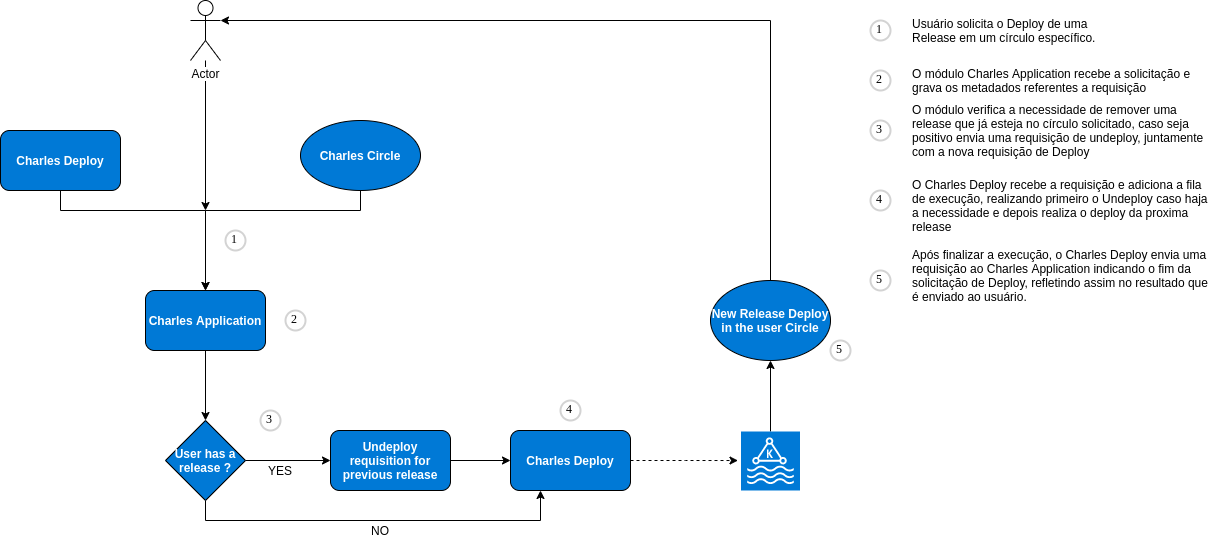

The diagram above was exported from draw.io. Its source (the exported page's mxGraphModel, read from the mxfile embedded in the PNG):
<mxGraphModel dx="1355" dy="757" grid="1" gridSize="10" guides="1" tooltips="1" connect="1" arrows="1" fold="1" page="1" pageScale="1" pageWidth="827" pageHeight="1169" math="0" shadow="0">
  <root>
    <mxCell id="0" />
    <mxCell id="1" parent="0" />
    <mxCell id="_v-LL6_wgex3vaJ--kjP-4" style="edgeStyle=orthogonalEdgeStyle;rounded=0;orthogonalLoop=1;jettySize=auto;html=1;" edge="1" parent="1" source="9_BzD1Pf3A-f_I_qIrPg-11">
      <mxGeometry relative="1" as="geometry">
        <mxPoint x="345" y="410" as="targetPoint" />
      </mxGeometry>
    </mxCell>
    <mxCell id="9_BzD1Pf3A-f_I_qIrPg-11" value="Actor" style="shape=umlActor;verticalLabelPosition=bottom;labelBackgroundColor=#ffffff;verticalAlign=top;html=1;outlineConnect=0;strokeColor=#000000;strokeWidth=1;align=center;" parent="1" vertex="1">
      <mxGeometry x="330" y="200" width="30" height="60" as="geometry" />
    </mxCell>
    <mxCell id="9_BzD1Pf3A-f_I_qIrPg-17" style="edgeStyle=orthogonalEdgeStyle;rounded=0;orthogonalLoop=1;jettySize=auto;html=1;entryX=0.5;entryY=0;entryDx=0;entryDy=0;" parent="1" source="9_BzD1Pf3A-f_I_qIrPg-12" target="9_BzD1Pf3A-f_I_qIrPg-16" edge="1">
      <mxGeometry relative="1" as="geometry">
        <Array as="points">
          <mxPoint x="500" y="410" />
          <mxPoint x="345" y="410" />
        </Array>
      </mxGeometry>
    </mxCell>
    <mxCell id="9_BzD1Pf3A-f_I_qIrPg-12" value="Charles Circle" style="ellipse;whiteSpace=wrap;html=1;strokeColor=#000000;strokeWidth=1;align=center;fillColor=#0079D6;fontColor=#FFFFFF;fontStyle=1" parent="1" vertex="1">
      <mxGeometry x="440" y="320" width="120" height="70" as="geometry" />
    </mxCell>
    <mxCell id="9_BzD1Pf3A-f_I_qIrPg-18" style="edgeStyle=orthogonalEdgeStyle;rounded=0;orthogonalLoop=1;jettySize=auto;html=1;entryX=0.5;entryY=0;entryDx=0;entryDy=0;" parent="1" source="9_BzD1Pf3A-f_I_qIrPg-14" target="9_BzD1Pf3A-f_I_qIrPg-16" edge="1">
      <mxGeometry relative="1" as="geometry">
        <Array as="points">
          <mxPoint x="200" y="410" />
          <mxPoint x="345" y="410" />
        </Array>
      </mxGeometry>
    </mxCell>
    <mxCell id="9_BzD1Pf3A-f_I_qIrPg-14" value="Charles Deploy" style="rounded=1;whiteSpace=wrap;html=1;strokeColor=#000000;strokeWidth=1;align=center;fillColor=#0079D6;fontColor=#FFFFFF;fontStyle=1" parent="1" vertex="1">
      <mxGeometry x="140" y="330" width="120" height="60" as="geometry" />
    </mxCell>
    <mxCell id="9_BzD1Pf3A-f_I_qIrPg-20" style="edgeStyle=orthogonalEdgeStyle;rounded=0;orthogonalLoop=1;jettySize=auto;html=1;" parent="1" source="9_BzD1Pf3A-f_I_qIrPg-16" target="9_BzD1Pf3A-f_I_qIrPg-19" edge="1">
      <mxGeometry relative="1" as="geometry" />
    </mxCell>
    <mxCell id="9_BzD1Pf3A-f_I_qIrPg-16" value="Charles Application" style="rounded=1;whiteSpace=wrap;html=1;strokeColor=#000000;strokeWidth=1;align=center;fillColor=#0079D6;fontColor=#FFFFFF;fontStyle=1" parent="1" vertex="1">
      <mxGeometry x="285" y="490" width="120" height="60" as="geometry" />
    </mxCell>
    <mxCell id="9_BzD1Pf3A-f_I_qIrPg-23" value="" style="edgeStyle=orthogonalEdgeStyle;rounded=0;orthogonalLoop=1;jettySize=auto;html=1;entryX=0;entryY=0.5;entryDx=0;entryDy=0;" parent="1" source="9_BzD1Pf3A-f_I_qIrPg-19" target="9_BzD1Pf3A-f_I_qIrPg-21" edge="1">
      <mxGeometry relative="1" as="geometry">
        <mxPoint x="465" y="660" as="targetPoint" />
      </mxGeometry>
    </mxCell>
    <mxCell id="_v-LL6_wgex3vaJ--kjP-13" style="edgeStyle=orthogonalEdgeStyle;rounded=0;orthogonalLoop=1;jettySize=auto;html=1;exitX=0.5;exitY=1;exitDx=0;exitDy=0;entryX=0.25;entryY=1;entryDx=0;entryDy=0;fontColor=#FFFFFF;" edge="1" parent="1" source="9_BzD1Pf3A-f_I_qIrPg-19" target="9_BzD1Pf3A-f_I_qIrPg-28">
      <mxGeometry relative="1" as="geometry" />
    </mxCell>
    <mxCell id="9_BzD1Pf3A-f_I_qIrPg-19" value="User has a release ?" style="rhombus;whiteSpace=wrap;html=1;strokeColor=#000000;strokeWidth=1;align=center;fillColor=#0079D6;fontColor=#FFFFFF;fontStyle=1" parent="1" vertex="1">
      <mxGeometry x="305" y="620" width="80" height="80" as="geometry" />
    </mxCell>
    <mxCell id="9_BzD1Pf3A-f_I_qIrPg-27" style="edgeStyle=orthogonalEdgeStyle;rounded=0;orthogonalLoop=1;jettySize=auto;html=1;exitX=1;exitY=0.5;exitDx=0;exitDy=0;" parent="1" source="9_BzD1Pf3A-f_I_qIrPg-21" target="9_BzD1Pf3A-f_I_qIrPg-28" edge="1">
      <mxGeometry relative="1" as="geometry">
        <mxPoint x="690" y="660" as="targetPoint" />
      </mxGeometry>
    </mxCell>
    <mxCell id="9_BzD1Pf3A-f_I_qIrPg-21" value="Undeploy requisition for previous release" style="rounded=1;whiteSpace=wrap;html=1;strokeColor=#000000;strokeWidth=1;align=center;fillColor=#0079D6;fontColor=#FFFFFF;fontStyle=1" parent="1" vertex="1">
      <mxGeometry x="470" y="630" width="120" height="60" as="geometry" />
    </mxCell>
    <mxCell id="_v-LL6_wgex3vaJ--kjP-30" style="edgeStyle=orthogonalEdgeStyle;rounded=0;orthogonalLoop=1;jettySize=auto;html=1;entryX=-0.051;entryY=0.492;entryDx=0;entryDy=0;entryPerimeter=0;fontColor=#000000;dashed=1;" edge="1" parent="1" source="9_BzD1Pf3A-f_I_qIrPg-28" target="_v-LL6_wgex3vaJ--kjP-29">
      <mxGeometry relative="1" as="geometry" />
    </mxCell>
    <mxCell id="9_BzD1Pf3A-f_I_qIrPg-28" value="Charles Deploy" style="rounded=1;whiteSpace=wrap;html=1;fillColor=#0079D6;fontColor=#FFFFFF;fontStyle=1" parent="1" vertex="1">
      <mxGeometry x="650" y="630" width="120" height="60" as="geometry" />
    </mxCell>
    <mxCell id="_v-LL6_wgex3vaJ--kjP-5" style="edgeStyle=orthogonalEdgeStyle;rounded=0;orthogonalLoop=1;jettySize=auto;html=1;exitX=0.5;exitY=0;exitDx=0;exitDy=0;entryX=1;entryY=0.3333333333333333;entryDx=0;entryDy=0;entryPerimeter=0;" edge="1" parent="1" source="_v-LL6_wgex3vaJ--kjP-1" target="9_BzD1Pf3A-f_I_qIrPg-11">
      <mxGeometry relative="1" as="geometry" />
    </mxCell>
    <mxCell id="_v-LL6_wgex3vaJ--kjP-1" value="New Release Deploy in the user Circle" style="ellipse;whiteSpace=wrap;html=1;strokeColor=#000000;strokeWidth=1;align=center;fillColor=#0079D6;fontColor=#FFFFFF;fontStyle=1" vertex="1" parent="1">
      <mxGeometry x="850" y="480" width="120" height="80" as="geometry" />
    </mxCell>
    <mxCell id="_v-LL6_wgex3vaJ--kjP-6" value="1" style="ellipse;whiteSpace=wrap;html=1;aspect=fixed;strokeWidth=2;fontFamily=Tahoma;spacingBottom=4;spacingRight=2;strokeColor=#d3d3d3;fillColor=#FFFFFF;align=center;" vertex="1" parent="1">
      <mxGeometry x="365" y="430" width="20" height="20" as="geometry" />
    </mxCell>
    <mxCell id="_v-LL6_wgex3vaJ--kjP-8" value="2" style="ellipse;whiteSpace=wrap;html=1;aspect=fixed;strokeWidth=2;fontFamily=Tahoma;spacingBottom=4;spacingRight=2;strokeColor=#d3d3d3;fillColor=#FFFFFF;align=center;" vertex="1" parent="1">
      <mxGeometry x="425" y="510" width="20" height="20" as="geometry" />
    </mxCell>
    <mxCell id="_v-LL6_wgex3vaJ--kjP-9" value="3" style="ellipse;whiteSpace=wrap;html=1;aspect=fixed;strokeWidth=2;fontFamily=Tahoma;spacingBottom=4;spacingRight=2;strokeColor=#d3d3d3;fillColor=#FFFFFF;align=center;" vertex="1" parent="1">
      <mxGeometry x="400" y="610" width="20" height="20" as="geometry" />
    </mxCell>
    <mxCell id="_v-LL6_wgex3vaJ--kjP-10" value="4" style="ellipse;whiteSpace=wrap;html=1;aspect=fixed;strokeWidth=2;fontFamily=Tahoma;spacingBottom=4;spacingRight=2;strokeColor=#d3d3d3;fillColor=#FFFFFF;align=center;" vertex="1" parent="1">
      <mxGeometry x="700" y="600" width="20" height="20" as="geometry" />
    </mxCell>
    <mxCell id="_v-LL6_wgex3vaJ--kjP-11" value="5" style="ellipse;whiteSpace=wrap;html=1;aspect=fixed;strokeWidth=2;fontFamily=Tahoma;spacingBottom=4;spacingRight=2;strokeColor=#d3d3d3;fillColor=#FFFFFF;align=center;" vertex="1" parent="1">
      <mxGeometry x="970" y="540" width="20" height="20" as="geometry" />
    </mxCell>
    <mxCell id="_v-LL6_wgex3vaJ--kjP-12" value="&lt;font color=&quot;#000000&quot;&gt;YES&lt;/font&gt;" style="text;html=1;strokeColor=none;fillColor=none;align=center;verticalAlign=middle;whiteSpace=wrap;rounded=0;fontColor=#FFFFFF;" vertex="1" parent="1">
      <mxGeometry x="400" y="660" width="40" height="20" as="geometry" />
    </mxCell>
    <mxCell id="_v-LL6_wgex3vaJ--kjP-16" value="NO" style="text;html=1;strokeColor=none;fillColor=none;align=center;verticalAlign=middle;whiteSpace=wrap;rounded=0;fontColor=#000000;" vertex="1" parent="1">
      <mxGeometry x="500" y="720" width="40" height="20" as="geometry" />
    </mxCell>
    <mxCell id="_v-LL6_wgex3vaJ--kjP-18" value="1" style="ellipse;whiteSpace=wrap;html=1;aspect=fixed;strokeWidth=2;fontFamily=Tahoma;spacingBottom=4;spacingRight=2;strokeColor=#d3d3d3;fillColor=#FFFFFF;align=center;" vertex="1" parent="1">
      <mxGeometry x="1010" y="220" width="20" height="20" as="geometry" />
    </mxCell>
    <mxCell id="_v-LL6_wgex3vaJ--kjP-19" value="2" style="ellipse;whiteSpace=wrap;html=1;aspect=fixed;strokeWidth=2;fontFamily=Tahoma;spacingBottom=4;spacingRight=2;strokeColor=#d3d3d3;fillColor=#FFFFFF;align=center;" vertex="1" parent="1">
      <mxGeometry x="1010" y="270" width="20" height="20" as="geometry" />
    </mxCell>
    <mxCell id="_v-LL6_wgex3vaJ--kjP-20" value="3" style="ellipse;whiteSpace=wrap;html=1;aspect=fixed;strokeWidth=2;fontFamily=Tahoma;spacingBottom=4;spacingRight=2;strokeColor=#d3d3d3;fillColor=#FFFFFF;align=center;" vertex="1" parent="1">
      <mxGeometry x="1010" y="320" width="20" height="20" as="geometry" />
    </mxCell>
    <mxCell id="_v-LL6_wgex3vaJ--kjP-21" value="4" style="ellipse;whiteSpace=wrap;html=1;aspect=fixed;strokeWidth=2;fontFamily=Tahoma;spacingBottom=4;spacingRight=2;strokeColor=#d3d3d3;fillColor=#FFFFFF;align=center;" vertex="1" parent="1">
      <mxGeometry x="1010" y="390" width="20" height="20" as="geometry" />
    </mxCell>
    <mxCell id="_v-LL6_wgex3vaJ--kjP-22" value="5" style="ellipse;whiteSpace=wrap;html=1;aspect=fixed;strokeWidth=2;fontFamily=Tahoma;spacingBottom=4;spacingRight=2;strokeColor=#d3d3d3;fillColor=#FFFFFF;align=center;" vertex="1" parent="1">
      <mxGeometry x="1010" y="470" width="20" height="20" as="geometry" />
    </mxCell>
    <mxCell id="_v-LL6_wgex3vaJ--kjP-23" value="Usuário solicita o Deploy de uma Release em um círculo específico." style="text;html=1;strokeColor=none;fillColor=none;align=left;verticalAlign=middle;whiteSpace=wrap;rounded=0;fontColor=#000000;" vertex="1" parent="1">
      <mxGeometry x="1050" y="220" width="200" height="20" as="geometry" />
    </mxCell>
    <mxCell id="_v-LL6_wgex3vaJ--kjP-24" value="O módulo Charles Application recebe a solicitação e grava os metadados referentes a requisição" style="text;html=1;strokeColor=none;fillColor=none;align=left;verticalAlign=middle;whiteSpace=wrap;rounded=0;fontColor=#000000;" vertex="1" parent="1">
      <mxGeometry x="1050" y="265" width="300" height="30" as="geometry" />
    </mxCell>
    <mxCell id="_v-LL6_wgex3vaJ--kjP-25" value="O módulo verifica a necessidade de remover uma release que já esteja no círculo solicitado, caso seja positivo envia uma requisição de undeploy, juntamente com a nova requisição de Deploy" style="text;html=1;strokeColor=none;fillColor=none;align=left;verticalAlign=middle;whiteSpace=wrap;rounded=0;fontColor=#000000;" vertex="1" parent="1">
      <mxGeometry x="1050" y="315" width="300" height="30" as="geometry" />
    </mxCell>
    <mxCell id="_v-LL6_wgex3vaJ--kjP-26" value="O Charles Deploy recebe a requisição e adiciona a fila de execução, realizando primeiro o Undeploy caso haja a necessidade e depois realiza o deploy da proxima release" style="text;html=1;strokeColor=none;fillColor=none;align=left;verticalAlign=middle;whiteSpace=wrap;rounded=0;fontColor=#000000;" vertex="1" parent="1">
      <mxGeometry x="1050" y="390" width="300" height="30" as="geometry" />
    </mxCell>
    <mxCell id="_v-LL6_wgex3vaJ--kjP-27" value="Após finalizar a execução, o Charles Deploy envia uma requisição ao Charles Application indicando o fim da solicitação de Deploy, refletindo assim no resultado que é enviado ao usuário." style="text;html=1;strokeColor=none;fillColor=none;align=left;verticalAlign=middle;whiteSpace=wrap;rounded=0;fontColor=#000000;" vertex="1" parent="1">
      <mxGeometry x="1050" y="460" width="300" height="30" as="geometry" />
    </mxCell>
    <mxCell id="_v-LL6_wgex3vaJ--kjP-31" style="edgeStyle=orthogonalEdgeStyle;rounded=0;orthogonalLoop=1;jettySize=auto;html=1;entryX=0.5;entryY=1;entryDx=0;entryDy=0;fontColor=#000000;" edge="1" parent="1" source="_v-LL6_wgex3vaJ--kjP-29" target="_v-LL6_wgex3vaJ--kjP-1">
      <mxGeometry relative="1" as="geometry" />
    </mxCell>
    <mxCell id="_v-LL6_wgex3vaJ--kjP-29" value="" style="outlineConnect=0;fontColor=#232F3E;gradientColor=#0079D6;gradientDirection=north;fillColor=#0079D6;strokeColor=#ffffff;dashed=0;verticalLabelPosition=bottom;verticalAlign=top;align=center;html=1;fontSize=12;fontStyle=0;aspect=fixed;shape=mxgraph.aws4.resourceIcon;resIcon=mxgraph.aws4.managed_streaming_for_kafka;" vertex="1" parent="1">
      <mxGeometry x="880.5" y="631" width="59" height="59" as="geometry" />
    </mxCell>
  </root>
</mxGraphModel>